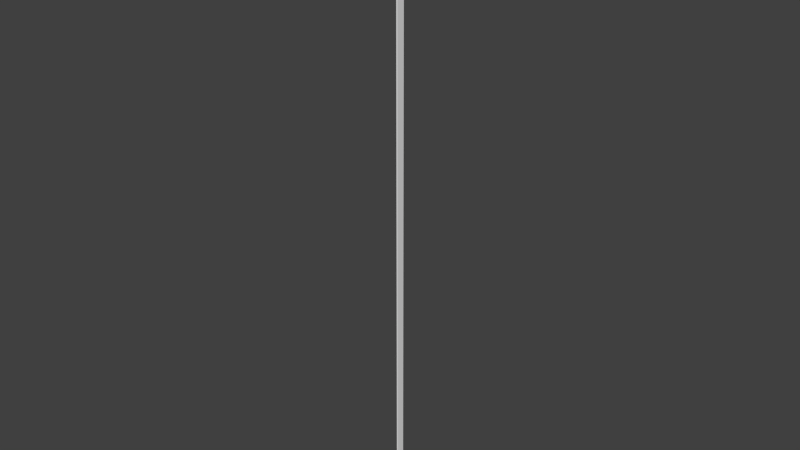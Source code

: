 # Source: 13.blend  (saved by Blender 2.76.0; exported with 4.5.12 LTS)
import bpy
from mathutils import Matrix  # noqa: F401  (used for matrix-valued properties, if any)

bpy.ops.wm.read_factory_settings(use_empty=True)
scene = bpy.context.scene
scene.name = 'Scene'

# ---- collections
col_collection_1 = bpy.data.collections.new('Collection 1'); scene.collection.children.link(col_collection_1)

# ---- world
world_world = bpy.data.worlds.new('World'); scene.world = world_world
world_world.color = (0.05088, 0.05088, 0.05088)
world_world.use_sun_shadow = False
world_world.sun_shadow_jitter_overblur = 0.0
world_world.cycles.sampling_method = 'MANUAL'
world_world.cycles.sample_map_resolution = 256

# ---- meshes
me_cube = bpy.data.meshes.new('Cube')
me_cube.from_pydata([(-100.0, -100.0, -100.0), (-100.0, -100.0, 100.0), (-100.0, 100.0, -100.0), (-100.0, 100.0, 100.0), (100.0, -100.0, -100.0), (100.0, -100.0, 100.0), (100.0, 100.0, -100.0), (100.0, 100.0, 100.0)], [], [(1, 3, 2, 0), (3, 7, 6, 2), (7, 5, 4, 6), (5, 1, 0, 4), (0, 2, 6, 4), (5, 7, 3, 1)])
_uv = me_cube.uv_layers.new(name='UVMap')
_uv.uv.foreach_set('vector', [-0.4155, 19.73, 0.07685, 19.73, 0.07685, -18.67, -0.4155, -18.67, 0.07685, 19.73, 0.07953, 19.94, 0.07953, -18.88, 0.07685, -18.67, 0.7489, 19.91, 0.2511, 19.91, 0.2511, -18.91, 0.7489, -18.91, -0.4182, 19.94, -0.4155, 19.73, -0.4155, -18.67, -0.4182, -18.88, -0.4155, -18.67, 0.07685, -18.67, 0.07953, -18.88, -0.4182, -18.88, -0.4182, 19.94, 0.07953, 19.94, 0.07685, 19.73, -0.4155, 19.73])
me_cube.use_remesh_preserve_volume = False
me_cube.use_remesh_preserve_attributes = False
me_cube.use_mirror_vertex_groups = False
me_cube.update()

# ---- objects
ob_cube = bpy.data.objects.new('Cube', me_cube)

# ---- transforms, parenting, visibility, modifiers, constraints
ob_cube.location = (0.0, 0.0, 1950.0)
ob_cube.scale = (0.05, 0.25, 19.5)
ob_cube.lineart.crease_threshold = 0.0

# ---- collection membership
col_collection_1.objects.link(ob_cube)

# ---- scene / render settings (as saved in the file)
scene.frame_start = 1; scene.frame_end = 250; scene.frame_set(1)
scene.render.engine = 'CYCLES'
scene.render.resolution_percentage = 50
scene.render.dither_intensity = 0.0
scene.cycles.use_denoising = False
scene.cycles.samples = 10
scene.cycles.sampling_pattern = 'TABULATED_SOBOL'
scene.cycles.light_sampling_threshold = 0.0
scene.cycles.use_adaptive_sampling = False
scene.cycles.use_light_tree = False
scene.cycles.blur_glossy = 0.0
scene.cycles.pixel_filter_type = 'GAUSSIAN'
scene.cycles.sample_clamp_indirect = 0.0
scene.view_settings.view_transform = 'Standard'
scene.unit_settings.scale_length = 0.01
bpy.context.view_layer.update()

# ---- added for rendering (the .blend has no active camera and no usable light): camera, sun
cam_auto = bpy.data.cameras.new('AutoCamera')
cam_auto.lens = 50.0
cam_auto.sensor_width = 36.0
cam_auto.clip_end = 63332.2
ob_auto_camera = bpy.data.objects.new('AutoCamera', cam_auto)
scene.collection.objects.link(ob_auto_camera)
ob_auto_camera.location = (3608.68, -4330.42, 4836.95)
ob_auto_camera.rotation_euler = (1.09748, -7.21219e-08, 0.694738)
scene.camera = ob_auto_camera
light_auto_sun = bpy.data.lights.new('AutoSun', 'SUN')
light_auto_sun.energy = 3.0
light_auto_sun.angle = 0.0523599
ob_auto_sun = bpy.data.objects.new('AutoSun', light_auto_sun)
scene.collection.objects.link(ob_auto_sun)
ob_auto_sun.rotation_euler = (0.872665, 0.174533, 0.523599)
bpy.context.view_layer.update()

